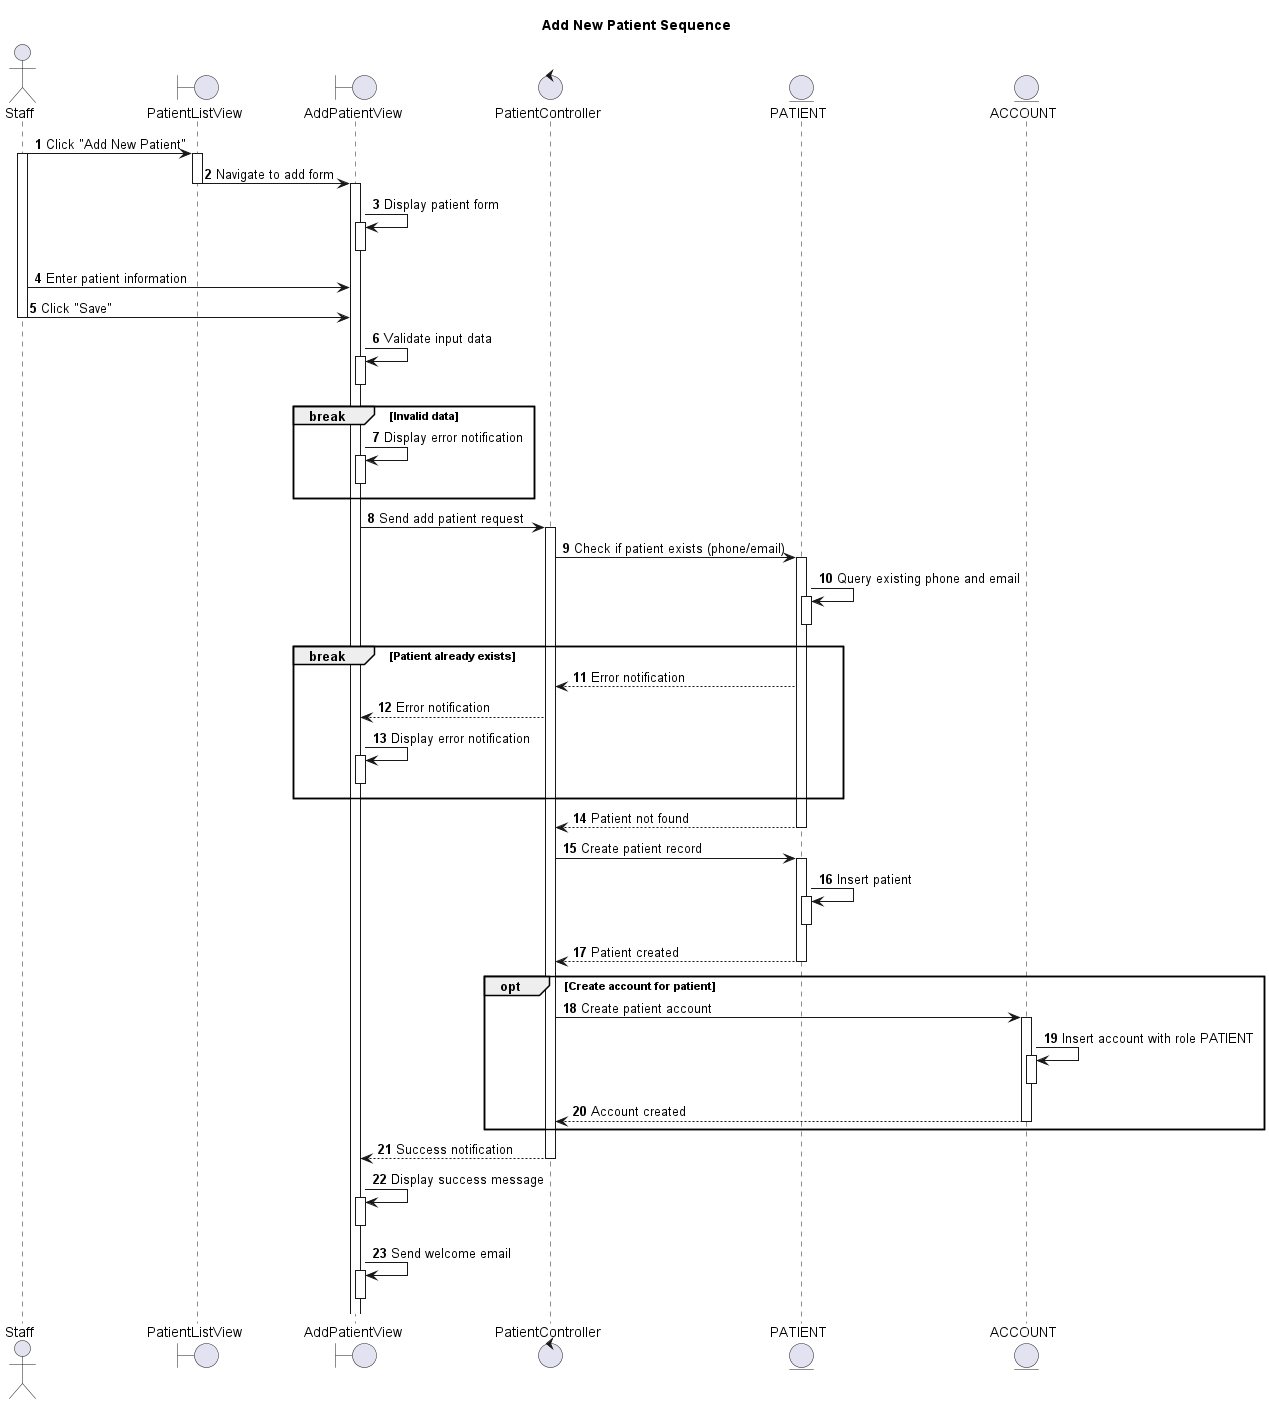

The diagram above was rendered by PlantUML. Its source (embedded in the PNG):
@startuml
autonumber

actor Staff as St
boundary PatientListView as PLV
boundary AddPatientView as APV
control PatientController as PC
entity PATIENT as P
entity ACCOUNT as A

title Add New Patient Sequence

St -> PLV: Click "Add New Patient"
activate St
activate PLV
PLV -> APV: Navigate to add form
deactivate PLV
activate APV
APV -> APV: Display patient form
activate APV
deactivate APV

St -> APV: Enter patient information
St -> APV: Click "Save"
deactivate St
APV -> APV: Validate input data
activate APV
deactivate APV

break Invalid data
  APV -> APV: Display error notification
  activate APV
  deactivate APV
end

APV -> PC: Send add patient request
activate PC
PC -> P: Check if patient exists (phone/email)
activate P
P -> P: Query existing phone and email
activate P
deactivate P

break Patient already exists
  PC <-- P: Error notification
  APV <-- PC: Error notification
  APV -> APV: Display error notification
  activate APV
  deactivate APV
end

PC <-- P: Patient not found
deactivate P

PC -> P: Create patient record
activate P
P -> P: Insert patient
activate P
deactivate P
PC <-- P: Patient created
deactivate P

opt Create account for patient
  PC -> A: Create patient account
  activate A
  A -> A: Insert account with role PATIENT
  activate A
  deactivate A
  PC <-- A: Account created
  deactivate A
end

APV <-- PC: Success notification
deactivate PC
APV -> APV: Display success message
activate APV
deactivate APV
APV -> APV: Send welcome email
activate APV
deactivate APV
@enduml